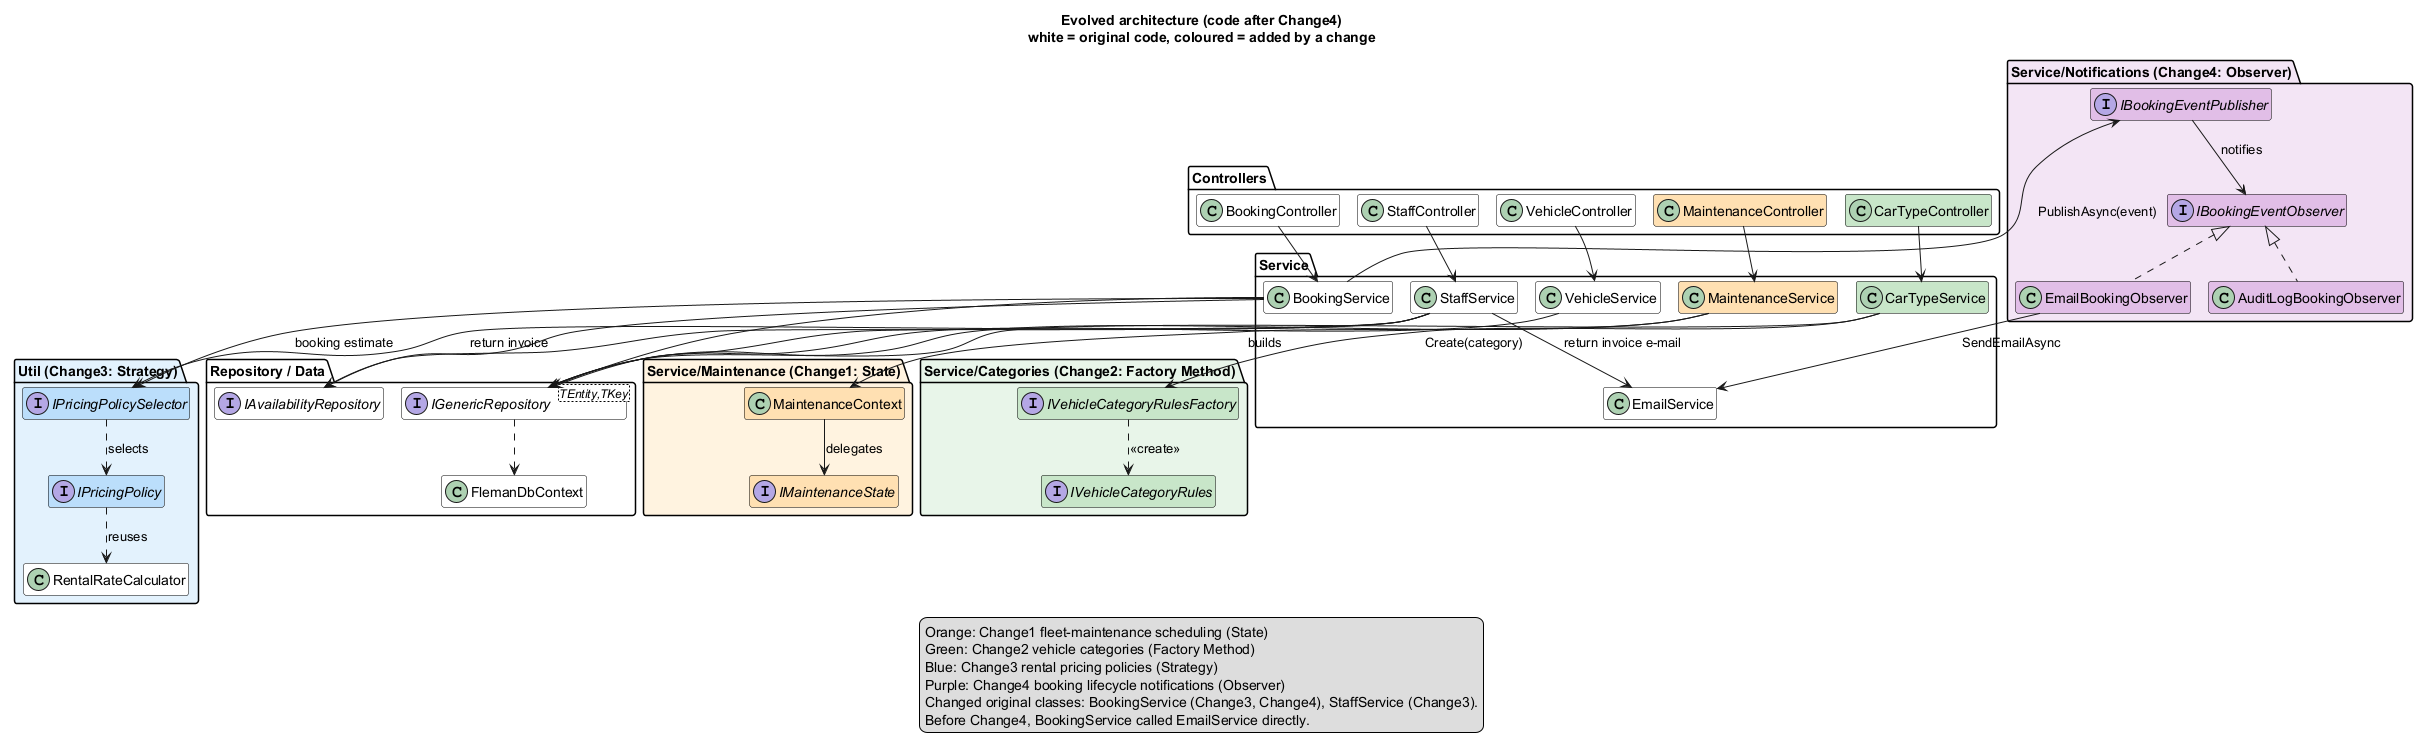

The diagram above was rendered by PlantUML. Its source (embedded in the PNG):
@startuml 01_architecture_after_changes
!pragma layout smetana
title Evolved architecture (code after Change4)\nwhite = original code, coloured = added by a change
skinparam shadowing false
skinparam classAttributeIconSize 0
skinparam class {
  BackgroundColor White
  BorderColor Black
}
hide empty members

package "Controllers" {
  class BookingController
  class StaffController
  class VehicleController
  class MaintenanceController #FFE0B2
  class CarTypeController #C8E6C9
}

package "Service" {
  class BookingService
  class StaffService
  class VehicleService
  class EmailService
  class MaintenanceService #FFE0B2
  class CarTypeService #C8E6C9
}

package "Service/Maintenance (Change1: State)" #FFF3E0 {
  class MaintenanceContext #FFE0B2
  interface IMaintenanceState #FFE0B2
}

package "Service/Categories (Change2: Factory Method)" #E8F5E9 {
  interface IVehicleCategoryRulesFactory #C8E6C9
  interface IVehicleCategoryRules #C8E6C9
}

package "Util (Change3: Strategy)" #E3F2FD {
  interface IPricingPolicySelector #BBDEFB
  interface IPricingPolicy #BBDEFB
  class RentalRateCalculator
}

package "Service/Notifications (Change4: Observer)" #F3E5F5 {
  interface IBookingEventPublisher #E1BEE7
  interface IBookingEventObserver #E1BEE7
  class EmailBookingObserver #E1BEE7
  class AuditLogBookingObserver #E1BEE7
}

package "Repository / Data" {
  interface "IGenericRepository<TEntity,TKey>" as IRepo
  interface IAvailabilityRepository
  class FlemanDbContext
}

BookingController --> BookingService
StaffController --> StaffService
VehicleController --> VehicleService
MaintenanceController --> MaintenanceService
CarTypeController --> CarTypeService

BookingService --> IRepo
StaffService --> IRepo
VehicleService --> IRepo
MaintenanceService --> IRepo
CarTypeService --> IRepo
BookingService --> IAvailabilityRepository
StaffService --> IAvailabilityRepository
IRepo ..> FlemanDbContext

MaintenanceService --> MaintenanceContext : builds
MaintenanceContext --> IMaintenanceState : delegates

CarTypeService --> IVehicleCategoryRulesFactory : Create(category)
IVehicleCategoryRulesFactory ..> IVehicleCategoryRules : <<create>>

BookingService --> IPricingPolicySelector : booking estimate
StaffService --> IPricingPolicySelector : return invoice
IPricingPolicySelector ..> IPricingPolicy : selects
IPricingPolicy ..> RentalRateCalculator : reuses

BookingService --> IBookingEventPublisher : PublishAsync(event)
IBookingEventPublisher --> IBookingEventObserver : notifies
IBookingEventObserver <|.. EmailBookingObserver
IBookingEventObserver <|.. AuditLogBookingObserver
EmailBookingObserver --> EmailService : SendEmailAsync
StaffService --> EmailService : return invoice e-mail

legend bottom
  Orange: Change1 fleet-maintenance scheduling (State)
  Green: Change2 vehicle categories (Factory Method)
  Blue: Change3 rental pricing policies (Strategy)
  Purple: Change4 booking lifecycle notifications (Observer)
  Changed original classes: BookingService (Change3, Change4), StaffService (Change3).
  Before Change4, BookingService called EmailService directly.
endlegend
@enduml